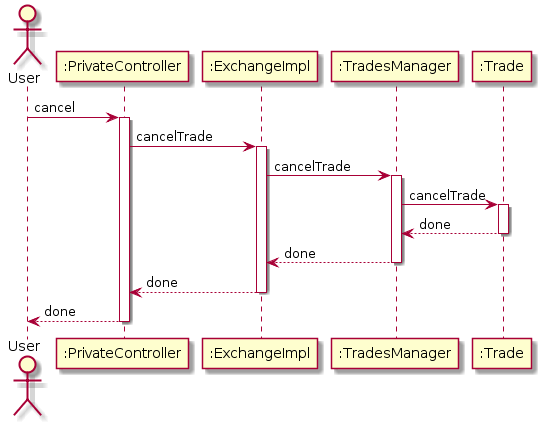

The diagram above was rendered by PlantUML. Its source (embedded in the PNG):
@startuml
actor User
participant ":PrivateController" as A
participant ":ExchangeImpl" as B
participant ":TradesManager" as C
participant ":Trade" as D

User -> A: cancel
activate A

A -> B: cancelTrade
activate B

B -> C: cancelTrade
activate C

C -> D: cancelTrade
activate D

D --> C: done
deactivate D

C --> B: done
deactivate C

B --> A: done
deactivate B

A --> User: done
deactivate A
@enduml